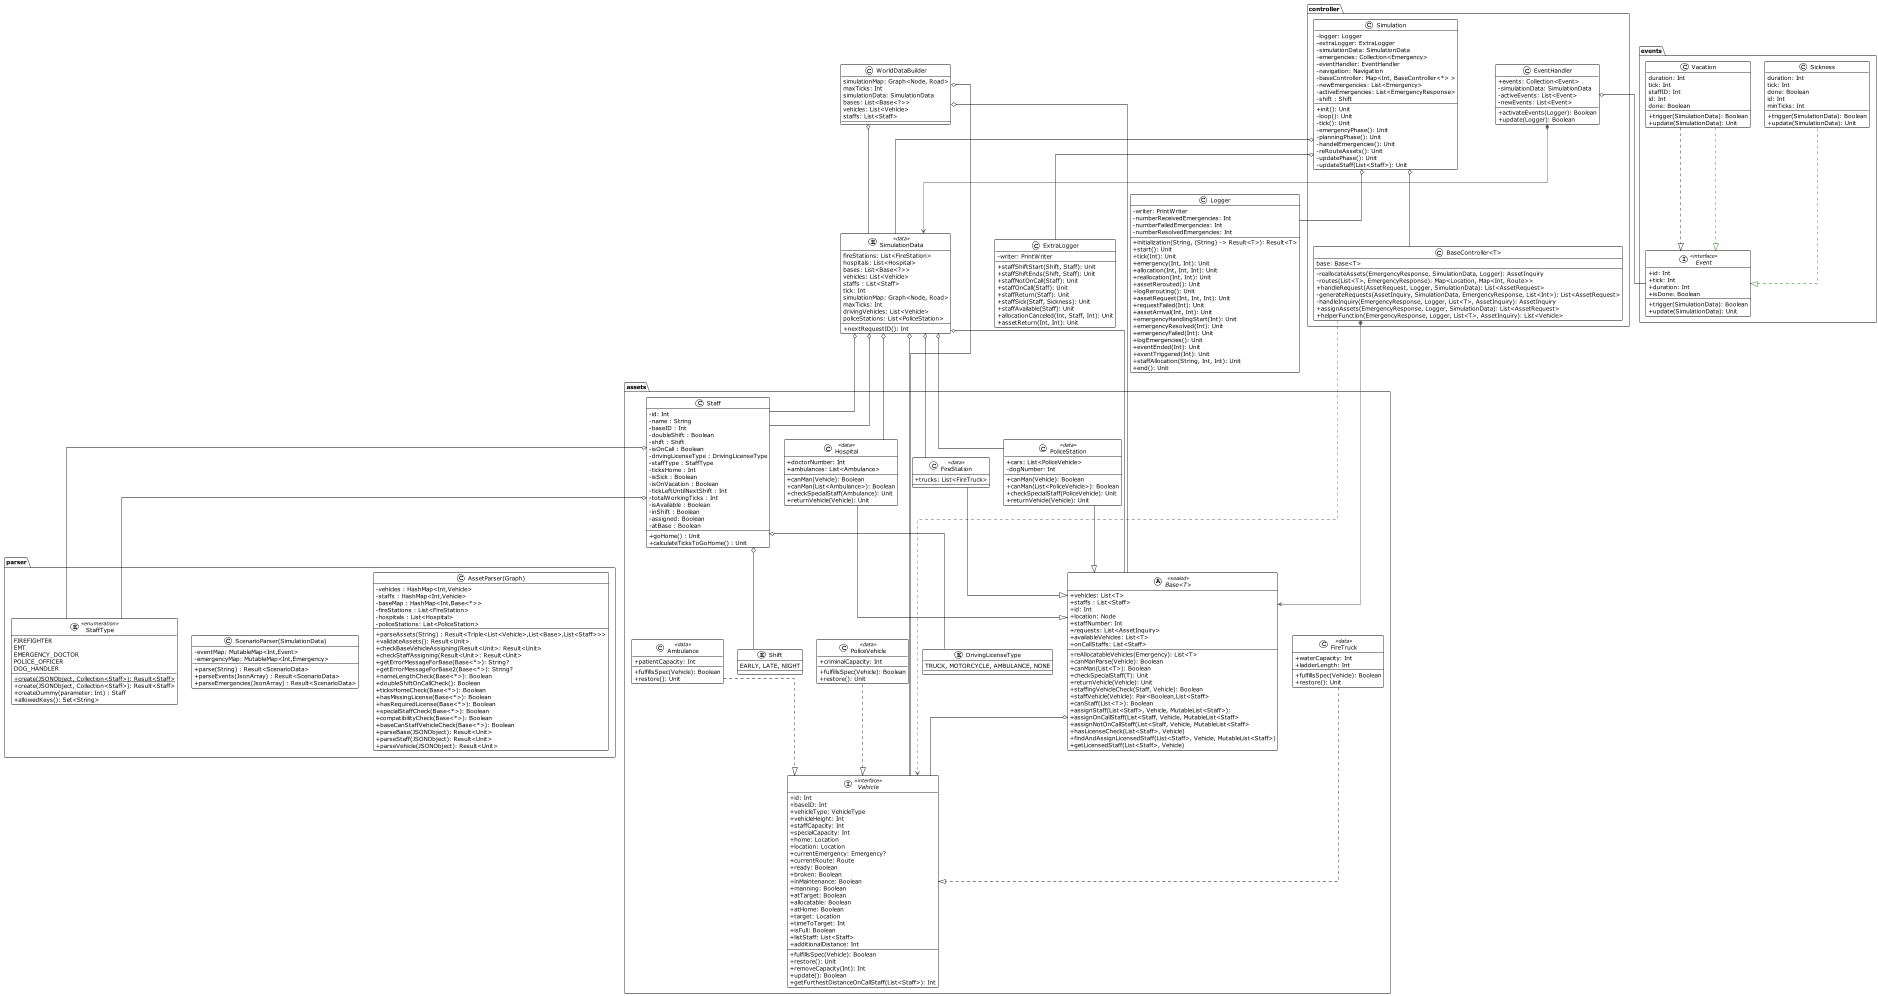

The diagram above was rendered by PlantUML. Its source (embedded in the PNG):
@startuml
'https://plantuml.com/class-diagram
!theme plain
top to bottom direction
skinparam linetype ortho
skinparam classAttributeIconSize 0
skinparam genericDisplay old

package "parser" {
class AssetParser(Graph){
    -vehicles : HashMap<Int,Vehicle>
    -staffs : HashMap<Int,Vehicle>
    -baseMap : HashMap<Int,Base<*>>
    -fireStations : List<FireStation>
    -hospitals : List<Hospital>
    -policeStations: List<PoliceStation>
    +parseAssets(String) : Result<Triple<List<Vehicle>,List<Base>,List<Staff>>>
    +validateAssets(): Result<Unit>
    +checkBaseVehicleAssigning(Result<Unit>: Result<Unit>
    +checkStaffAssigning(Result<Unit>: Result<Unit>
    +getErrorMessageForBase(Base<*>): String?
    +getErrorMessageForBase2(Base<*>): String?
    +nameLengthCheck(Base<*>): Boolean
    +doubleShiftOnCallCheck(): Boolean
    +ticksHomeCheck(Base<*>): Boolean
    +hasMissingLicense(Base<*>): Boolean
    +hasRequiredLicense(Base<*>): Boolean
    +specialStaffCheck(Base<*>): Boolean
    +compatibilityCheck(Base<*>): Boolean
    +baseCanStaffVehicleCheck(Base<*>): Boolean
    +parseBase(JSONObject): Result<Unit>
    +parseStaff(JSONObject): Result<Unit>
    +parseVehicle(JSONObject): Result<Unit>
 }

 class ScenarioParser(SimulationData) {
    -eventMap: MutableMap<Int,Event>
    -emergencyMap: MutableMap<Int,Emergency>
    +parse(String) : Result<ScenarioData>
    +parseEvents(JsonArray) : Result<ScenarioData>
    +parseEmergencies(JsonArray) : Result<ScenarioData>

 }

enum StaffType << enumeration >> {

  FIREFIGHTER
  EMT
  EMERGENCY_DOCTOR
  POLICE_OFFICER
  DOG_HANDLER

  {static} + create(JSONObject, Collection<Staff>): Result<Staff>
  + create(JSONObject, Collection<Staff>): Result<Staff>
  + createDummy(parameter: Int) : Staff
  + allowedKeys(): Set<String>
}
}

package "controller"{

class Simulation {
  - logger: Logger
  - extraLogger: ExtraLogger
  - simulationData: SimulationData
  - emergencies: Collection<Emergency>
  - eventHandler: EventHandler
  - navigation: Navigation
  - baseController: Map<Int, BaseController<*> >
  - newEmergencies: List<Emergency>
  - activeEmergencies: List<EmergencyResponse>
  - shift : Shift

  + init(): Unit
  - loop(): Unit
  - tick(): Unit
  - emergencyPhase(): Unit
  - planningPhase(): Unit
  - handelEmergencies(): Unit
  - reRouteAssets(): Unit
  - updatePhase(): Unit
  - updateStaff(List<Staff>): Unit
}
class BaseController<T> {
  - reallocateAssets(EmergencyResponse, SimulationData, Logger): AssetInquiry
  - routes(List<T>, EmergencyResponse): Map<Location, Map<Int, Route>>
  + handleRequest(AssetRequest, Logger, SimulationData): List<AssetRequest>
  - generateRequests(AssetInquiry, SimulationData, EmergencyResponse, List<Int>): List<AssetRequest>
  - handleInquiry(EmergencyResponse, Logger, List<T>, AssetInquiry): AssetInquiry
  + assignAssets(EmergencyResponse, Logger, SimulationData): List<AssetRequest>
  + helperFunction(EmergencyResponse, Logger, List<T>, AssetInquiry): List<Vehicle>
   base: Base<T>
}

class EventHandler {
  + events: Collection<Event>
  - simulationData: SimulationData
  - activeEvents: List<Event>
  - newEvents: List<Event>

  + activateEvents(Logger): Boolean
  + update(Logger): Boolean
}
}
package "assets" {

    abstract class Base<T> << sealed >> {
      + vehicles: List<T>
      + staffs : List<Staff>
      + id: Int
      + location: Node
      + staffNumber: Int
      + requests: List<AssetInquiry>
      + availableVehicles: List<T>
      + onCallStaffs: List<Staff>

      + reAllocatableVehicles(Emergency): List<T>
      + canManParse(Vehicle): Boolean
      + canMan(List<T>): Boolean
      + checkSpecialStaff(T): Unit
      + returnVehicle(Vehicle): Unit
      + staffingVehicleCheck(Staff, Vehicle): Boolean
      + staffVehicle(Vehicle): Pair<Boolean,List<Staff>
      + canStaff(List<T>): Boolean
      + assignStaff(List<Staff>, Vehicle, MutableList<Staff>):
      + assignOnCallStaff(List<Staff, Vehicle, MutableList<Staff>
      + assignNotOnCallStaff(List<Staff, Vehicle, MutableList<Staff>
      + hasLicenseCheck(List<Staff>, Vehicle)
      + findAndAssignLicensedStaff(List<Staff>, Vehicle, MutableList<Staff>)
      + getLicensedStaff(List<Staff>, Vehicle)


    }

    class PoliceStation << data >> {
      + cars: List<PoliceVehicle>
      - dogNumber: Int

      + canMan(Vehicle): Boolean
      + canMan(List<PoliceVehicle>): Boolean
      + checkSpecialStaff(PoliceVehicle): Unit
      + returnVehicle(Vehicle): Unit
    }

    class FireStation << data >> {
      + trucks: List<FireTruck>
    }

    class Hospital << data >> {
      + doctorNumber: Int
      + ambulances: List<Ambulance>

      + canMan(Vehicle): Boolean
      + canMan(List<Ambulance>): Boolean
      + checkSpecialStaff(Ambulance): Unit
      + returnVehicle(Vehicle): Unit
    }
class Staff {
   - id: Int
   - name : String
   - baseID : Int
   - doubleShift : Boolean
   - shift : Shift
   - isOnCall : Boolean
   - drivingLicenseType : DrivingLicenseType
   - staffType : StaffType
   - ticksHome : Int
   - isSick : Boolean
   - isOnVacation : Boolean
   - tickLeftUntilNextShift : Int
   - totalWorkingTicks : Int
   - isAvailable : Boolean
   - inShift : Boolean
   - assigned: Boolean
   - atBase : Boolean
   + goHome() : Unit
   + calculateTicksToGoHome() : Unit

}
interface Vehicle << interface >> {
  + id: Int
  + baseID: Int
  + vehicleType: VehicleType
  + vehicleHeight: Int
  + staffCapacity: Int
  + specialCapacity: Int
  + home: Location
  + location: Location
  + currentEmergency: Emergency?
  + currentRoute: Route
  + ready: Boolean
  + broken: Boolean
  + inMaintenance: Boolean
  + manning: Boolean
  + atTarget: Boolean
  + allocatable: Boolean
  + atHome: Boolean
  + target: Location
  + timeToTarget: Int
  + isFull: Boolean
  + listStaff: List<Staff>
  + additionalDistance: Int

  + fulfillsSpec(Vehicle): Boolean
  + restore(): Unit
  + removeCapacity(Int): Int
  + update(): Boolean
  + getFurthestDistanceOnCallStaff(List<Staff>): Int
}

class Ambulance << data >> {
  + patientCapacity: Int

  + fulfillsSpec(Vehicle): Boolean
  + restore(): Unit
}

class FireTruck << data >> {
  + waterCapacity: Int
  + ladderLength: Int

  + fulfillsSpec(Vehicle): Boolean
  + restore(): Unit
}

class PoliceVehicle << data >> {
  + criminalCapacity: Int

  + fulfillsSpec(Vehicle): Boolean
  + restore(): Unit
}

enum DrivingLicenseType {
TRUCK, MOTORCYCLE, AMBULANCE, NONE
}

enum Shift {
EARLY, LATE, NIGHT
}

}
class WorldDataBuilder {
   simulationMap: Graph<Node, Road>
   maxTicks: Int
   simulationData: SimulationData
   bases: List<Base<?>>
   vehicles: List<Vehicle>
   staffs: List<Staff>
}
class Logger {
  - writer: PrintWriter
  - numberReceivedEmergencies: Int
  - numberFailedEmergencies: Int
  - numberResolvedEmergencies: Int

  + initialization(String, (String) -> Result<T>): Result<T>
  + start(): Unit
  + tick(Int): Unit
  + emergency(Int, Int): Unit
  + allocation(Int, Int, Int): Unit
  + reallocation(Int, Int): Unit
  + assetRerouted(): Unit
  + logRerouting(): Unit
  + assetRequest(Int, Int, Int): Unit
  + requestFailed(Int): Unit
  + assetArrival(Int, Int): Unit
  + emergencyHandlingStart(Int): Unit
  + emergencyResolved(Int): Unit
  + emergencyFailed(Int): Unit
  + logEmergencies(): Unit
  + eventEnded(Int): Unit
  + eventTriggered(Int): Unit
  + staffAllocation(String, Int, Int): Unit
  + end(): Unit
}
class ExtraLogger {
  - writer: PrintWriter
  + staffShiftStart(Shift, Staff): Unit
  + staffShiftEnds(Shift, Staff): Unit
  + staffNotOnCall(Staff): Unit
  + staffOnCall(Staff): Unit
  + staffReturn(Staff): Unit
  + staffSick(Staff, Sickness): Unit
  + staffAvailable(Staff): Unit
  + allocationCanceled(Int, Staff, Int): Unit
  + assetReturn(Int, Int): Unit

}

Staff o-- StaffType
Staff o-- DrivingLicenseType
Staff o-- Shift




entity  SimulationData << data >> {
  + nextRequestID(): Int
   fireStations: List<FireStation>
   hospitals: List<Hospital>
   bases: List<Base<?>>
   vehicles: List<Vehicle>
   staffs : List<Staff>
   tick: Int
   simulationMap: Graph<Node, Road>
   maxTicks: Int
   drivingVehicles: List<Vehicle>
   policeStations: List<PoliceStation>
}

package "events" {
    interface Event << interface >> {
    + id: Int
    + tick: Int
    + duration: Int
    + isDone: Boolean

    + trigger(SimulationData): Boolean
    + update(SimulationData): Unit
    }
class Sickness {
  + trigger(SimulationData): Boolean
  + update(SimulationData): Unit
   duration: Int
   tick: Int
   done: Boolean
   id: Int
   minTicks: Int
}
class Vacation {
  + trigger(SimulationData): Boolean
  + update(SimulationData): Unit
   duration: Int
   tick: Int
   staffID: Int
   id: Int
   done: Boolean
}

 }

Ambulance ..|> Vehicle
PoliceVehicle ..|> Vehicle
FireTruck ..|> Vehicle

Vacation ..|> Event
BaseController *-[#595959,plain]->  Base
Simulation     o--  BaseController
Simulation     o--  SimulationData
Simulation     o--  Logger
Simulation     o--  ExtraLogger

Sickness        -[#008200,dashed]-^  Event
Vacation        -[#008200,dashed]-^  Event

BaseController       -[#595959,dashed]->  Vehicle
EventHandler         o-- Event
EventHandler         *-[#595959,plain]->  SimulationData
SimulationData       o-- Staff
SimulationData       o--  Base
SimulationData       o--  FireStation
SimulationData       o--  Hospital
SimulationData       o--  PoliceStation
SimulationData       o--  Vehicle
SimulationData       o--  Staff
Base                 o--  Vehicle
FireStation          --|>  Base
PoliceStation        --|> Base
Hospital             --|> Base
Staff               o-- StaffType

WorldDataBuilder o-- Base
WorldDataBuilder o-- Vehicle
WorldDataBuilder o-- SimulationData



@enduml